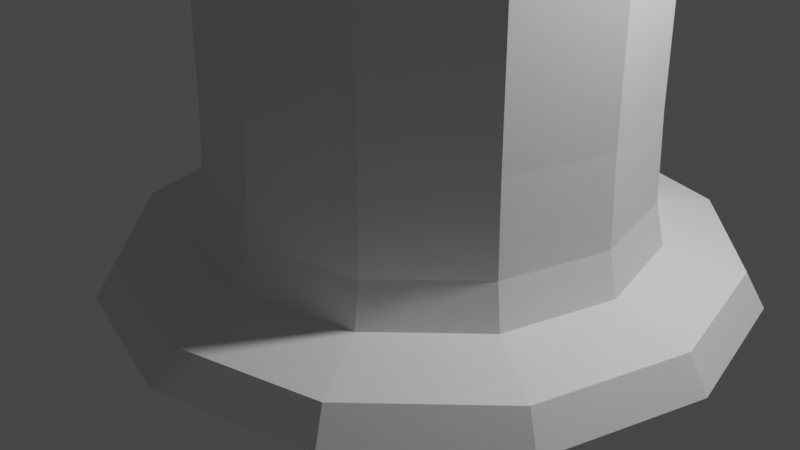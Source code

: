 # Source: pillar.blend  (saved by Blender 2.92.15; exported with 4.5.12 LTS)
import bpy
from mathutils import Matrix  # noqa: F401  (used for matrix-valued properties, if any)

bpy.ops.wm.read_factory_settings(use_empty=True)
scene = bpy.context.scene
scene.name = 'Scene'

# ---- collections
col_collection = bpy.data.collections.new('Collection'); scene.collection.children.link(col_collection)

# ---- world
world_world = bpy.data.worlds.new('World'); scene.world = world_world
world_world.use_nodes = True; world_world.node_tree.nodes.clear()
_N = world_world.node_tree.nodes; _L = world_world.node_tree.links
n0 = _N.new('ShaderNodeOutputWorld'); n0.name = 'World Output'; n0.location = (300, 300)
n1 = _N.new('ShaderNodeBackground'); n1.name = 'Background'; n1.location = (10, 300)
n1.inputs[0].default_value = (0.05088, 0.05088, 0.05088, 1.0)
_L.new(n1.outputs[0], n0.inputs[0])
n0.is_active_output = True
world_world.color = (0.05088, 0.05088, 0.05088)
world_world.use_sun_shadow = False
world_world.sun_shadow_jitter_overblur = 0.0

# ---- cameras
cam_camera = bpy.data.cameras.new('Camera')
cam_camera.clip_end = 100.0
cam_camera.ortho_scale = 7.314

# ---- lights
light_light = bpy.data.lights.new('Light', 'POINT')
light_light.transmission_factor = 0.0
light_light.energy = 1000.0
light_light.shadow_soft_size = 0.1
light_light.shadow_maximum_resolution = 0.006
light_light.use_absolute_resolution = True

# ---- meshes
me_plane = bpy.data.meshes.new('Plane')
me_plane.from_pydata([(0.0, 1.079e-09, 0.00803), (-3.189, -6.474e-10, -0.01124), (-2.991, -4.506e-08, 0.3354), (-2.229, -6.664e-08, 0.496), (-2.135, -1.242e-07, 0.9242), (-2.104, -2.415e-07, 1.797), (-2.017, 2.325e-09, 18.35), (-2.299, -5.893e-08, 18.81), (-2.438, -2.096e-06, 19.91), (-2.799, -2.109e-06, 20.02), (-2.8, -2.163e-06, 20.41), (-2.499, -2.185e-06, 20.62), (-2.801, -2.198e-06, 20.72), (-2.801, 4.182e-10, 21.06), (-2.442, -2.244e-06, 21.06), (0.003253, -1.132e-06, 21.04), (-5.395e-10, 9.344e-10, 0.00803), (-2.762, -1.595, -0.01124), (-2.591, -1.496, 0.3354), (-1.93, -1.114, 0.496), (-1.849, -1.067, 0.9242), (-1.822, -1.052, 1.797), (-1.747, -1.008, 18.35), (-1.991, -1.15, 18.81), (-2.112, -1.219, 19.91), (-2.424, -1.399, 20.02), (-2.425, -1.4, 20.41), (-2.164, -1.249, 20.62), (-2.426, -1.4, 20.72), (-2.426, -1.401, 21.06), (-2.115, -1.221, 21.06), (0.002818, 0.001626, 21.04), (-9.344e-10, 5.395e-10, 0.00803), (-1.595, -2.762, -0.01124), (-1.496, -2.591, 0.3354), (-1.114, -1.93, 0.496), (-1.067, -1.849, 0.9242), (-1.052, -1.822, 1.797), (-1.008, -1.747, 18.35), (-1.15, -1.991, 18.81), (-1.219, -2.112, 19.91), (-1.399, -2.424, 20.02), (-1.4, -2.425, 20.41), (-1.249, -2.164, 20.62), (-1.4, -2.426, 20.72), (-1.401, -2.426, 21.06), (-1.221, -2.115, 21.06), (0.001628, 0.002817, 21.04), (-1.079e-09, 0.0, 0.00803), (0.0, -3.189, -0.01124), (2.384e-07, -2.991, 0.3354), (5.96e-08, -2.229, 0.496), (2.384e-07, -2.135, 0.9242), (3.576e-07, -2.104, 1.797), (1.192e-07, -2.017, 18.35), (5.96e-08, -2.299, 18.81), (2.027e-06, -2.438, 19.91), (2.146e-06, -2.799, 20.02), (2.503e-06, -2.8, 20.41), (2.384e-06, -2.499, 20.62), (2.265e-06, -2.801, 20.72), (0.0, -2.801, 21.06), (2.384e-06, -2.442, 21.06), (1.132e-06, 0.003253, 21.04), (-9.344e-10, -5.395e-10, 0.00803), (1.595, -2.762, -0.01124), (1.496, -2.591, 0.3354), (1.114, -1.93, 0.496), (1.067, -1.849, 0.9242), (1.052, -1.822, 1.797), (1.008, -1.747, 18.35), (1.15, -1.991, 18.81), (1.219, -2.112, 19.91), (1.399, -2.424, 20.02), (1.4, -2.425, 20.41), (1.249, -2.164, 20.62), (1.4, -2.426, 20.72), (1.401, -2.426, 21.06), (1.221, -2.115, 21.06), (-0.001626, 0.002818, 21.04), (-5.395e-10, -9.344e-10, 0.00803), (2.762, -1.595, -0.01124), (2.591, -1.496, 0.3354), (1.93, -1.114, 0.496), (1.849, -1.067, 0.9242), (1.822, -1.052, 1.797), (1.747, -1.008, 18.35), (1.991, -1.15, 18.81), (2.112, -1.219, 19.91), (2.424, -1.399, 20.02), (2.425, -1.4, 20.41), (2.164, -1.249, 20.62), (2.426, -1.4, 20.72), (2.426, -1.401, 21.06), (2.115, -1.221, 21.06), (-0.002817, 0.001628, 21.04), (0.0, -1.079e-09, 0.00803), (3.189, 0.0, -0.01124), (2.991, 4.768e-07, 0.3354), (2.229, 1.192e-07, 0.496), (2.135, 2.98e-07, 0.9242), (2.104, 5.364e-07, 1.797), (2.017, 2.384e-07, 18.35), (2.299, 0.0, 18.81), (2.438, 2.027e-06, 19.91), (2.799, 2.503e-06, 20.02), (2.8, 2.503e-06, 20.41), (2.499, 2.503e-06, 20.62), (2.801, 2.265e-06, 20.72), (2.801, 0.0, 21.06), (2.442, 2.384e-06, 21.06), (-0.003253, 1.132e-06, 21.04), (5.395e-10, -9.344e-10, 0.00803), (2.762, 1.595, -0.01124), (2.591, 1.496, 0.3354), (1.93, 1.114, 0.496), (1.849, 1.067, 0.9242), (1.822, 1.052, 1.797), (1.747, 1.008, 18.35), (1.991, 1.15, 18.81), (2.112, 1.219, 19.91), (2.424, 1.399, 20.02), (2.425, 1.4, 20.41), (2.164, 1.249, 20.62), (2.426, 1.4, 20.72), (2.426, 1.401, 21.06), (2.115, 1.221, 21.06), (-0.002818, -0.001626, 21.04), (9.344e-10, -5.395e-10, 0.00803), (1.595, 2.762, -0.01124), (1.496, 2.591, 0.3354), (1.114, 1.93, 0.496), (1.067, 1.849, 0.9242), (1.052, 1.822, 1.797), (1.008, 1.747, 18.35), (1.15, 1.991, 18.81), (1.219, 2.112, 19.91), (1.399, 2.424, 20.02), (1.4, 2.425, 20.41), (1.249, 2.164, 20.62), (1.4, 2.426, 20.72), (1.401, 2.426, 21.06), (1.221, 2.115, 21.06), (-0.001628, -0.002817, 21.04), (1.079e-09, 0.0, 0.00803), (0.0, 3.189, -0.01124), (-4.768e-07, 2.991, 0.3354), (-2.384e-07, 2.229, 0.496), (-2.98e-07, 2.135, 0.9242), (-5.364e-07, 2.104, 1.797), (-4.172e-07, 2.017, 18.35), (0.0, 2.299, 18.81), (-2.027e-06, 2.438, 19.91), (-2.503e-06, 2.799, 20.02), (-2.503e-06, 2.8, 20.41), (-2.503e-06, 2.499, 20.62), (-2.503e-06, 2.801, 20.72), (0.0, 2.801, 21.06), (-2.384e-06, 2.442, 21.06), (-1.131e-06, -0.003253, 21.04), (9.344e-10, 5.395e-10, 0.00803), (-1.595, 2.762, -0.01124), (-1.496, 2.591, 0.3354), (-1.114, 1.93, 0.496), (-1.067, 1.849, 0.9242), (-1.052, 1.822, 1.797), (-1.008, 1.747, 18.35), (-1.15, 1.991, 18.81), (-1.219, 2.112, 19.91), (-1.399, 2.424, 20.02), (-1.4, 2.425, 20.41), (-1.249, 2.164, 20.62), (-1.4, 2.426, 20.72), (-1.401, 2.426, 21.06), (-1.221, 2.115, 21.06), (0.001626, -0.002818, 21.04), (5.395e-10, 9.344e-10, 0.00803), (-2.762, 1.595, -0.01124), (-2.591, 1.496, 0.3354), (-1.93, 1.114, 0.496), (-1.849, 1.067, 0.9242), (-1.822, 1.052, 1.797), (-1.747, 1.008, 18.35), (-1.991, 1.15, 18.81), (-2.112, 1.219, 19.91), (-2.424, 1.399, 20.02), (-2.425, 1.4, 20.41), (-2.164, 1.249, 20.62), (-2.426, 1.4, 20.72), (-2.426, 1.401, 21.06), (-2.115, 1.221, 21.06), (0.002817, -0.001628, 21.04)], [], [(9, 10, 26, 25), (2, 3, 19, 18), (10, 11, 27, 26), (3, 4, 20, 19), (11, 12, 28, 27), (4, 5, 21, 20), (12, 13, 29, 28), (5, 6, 22, 21), (13, 14, 30, 29), (6, 7, 23, 22), (14, 15, 31, 30), (7, 8, 24, 23), (0, 1, 17, 16), (8, 9, 25, 24), (1, 2, 18, 17), (17, 18, 34, 33), (25, 26, 42, 41), (18, 19, 35, 34), (26, 27, 43, 42), (19, 20, 36, 35), (27, 28, 44, 43), (20, 21, 37, 36), (28, 29, 45, 44), (21, 22, 38, 37), (29, 30, 46, 45), (22, 23, 39, 38), (30, 31, 47, 46), (23, 24, 40, 39), (16, 17, 33, 32), (24, 25, 41, 40), (39, 40, 56, 55), (32, 33, 49, 48), (40, 41, 57, 56), (33, 34, 50, 49), (41, 42, 58, 57), (34, 35, 51, 50), (42, 43, 59, 58), (35, 36, 52, 51), (43, 44, 60, 59), (36, 37, 53, 52), (44, 45, 61, 60), (37, 38, 54, 53), (45, 46, 62, 61), (38, 39, 55, 54), (46, 47, 63, 62), (61, 62, 78, 77), (54, 55, 71, 70), (62, 63, 79, 78), (55, 56, 72, 71), (48, 49, 65, 64), (56, 57, 73, 72), (49, 50, 66, 65), (57, 58, 74, 73), (50, 51, 67, 66), (58, 59, 75, 74), (51, 52, 68, 67), (59, 60, 76, 75), (52, 53, 69, 68), (60, 61, 77, 76), (53, 54, 70, 69), (76, 77, 93, 92), (69, 70, 86, 85), (77, 78, 94, 93), (70, 71, 87, 86), (78, 79, 95, 94), (71, 72, 88, 87), (64, 65, 81, 80), (72, 73, 89, 88), (65, 66, 82, 81), (73, 74, 90, 89), (66, 67, 83, 82), (74, 75, 91, 90), (67, 68, 84, 83), (75, 76, 92, 91), (68, 69, 85, 84), (83, 84, 100, 99), (91, 92, 108, 107), (84, 85, 101, 100), (92, 93, 109, 108), (85, 86, 102, 101), (93, 94, 110, 109), (86, 87, 103, 102), (94, 95, 111, 110), (87, 88, 104, 103), (80, 81, 97, 96), (88, 89, 105, 104), (81, 82, 98, 97), (89, 90, 106, 105), (82, 83, 99, 98), (90, 91, 107, 106), (105, 106, 122, 121), (98, 99, 115, 114), (106, 107, 123, 122), (99, 100, 116, 115), (107, 108, 124, 123), (100, 101, 117, 116), (108, 109, 125, 124), (101, 102, 118, 117), (109, 110, 126, 125), (102, 103, 119, 118), (110, 111, 127, 126), (103, 104, 120, 119), (96, 97, 113, 112), (104, 105, 121, 120), (97, 98, 114, 113), (112, 113, 129, 128), (120, 121, 137, 136), (113, 114, 130, 129), (121, 122, 138, 137), (114, 115, 131, 130), (122, 123, 139, 138), (115, 116, 132, 131), (123, 124, 140, 139), (116, 117, 133, 132), (124, 125, 141, 140), (117, 118, 134, 133), (125, 126, 142, 141), (118, 119, 135, 134), (126, 127, 143, 142), (119, 120, 136, 135), (134, 135, 151, 150), (142, 143, 159, 158), (135, 136, 152, 151), (128, 129, 145, 144), (136, 137, 153, 152), (129, 130, 146, 145), (137, 138, 154, 153), (130, 131, 147, 146), (138, 139, 155, 154), (131, 132, 148, 147), (139, 140, 156, 155), (132, 133, 149, 148), (140, 141, 157, 156), (133, 134, 150, 149), (141, 142, 158, 157), (156, 157, 173, 172), (149, 150, 166, 165), (157, 158, 174, 173), (150, 151, 167, 166), (158, 159, 175, 174), (151, 152, 168, 167), (144, 145, 161, 160), (152, 153, 169, 168), (145, 146, 162, 161), (153, 154, 170, 169), (146, 147, 163, 162), (154, 155, 171, 170), (147, 148, 164, 163), (155, 156, 172, 171), (148, 149, 165, 164), (171, 172, 188, 187), (164, 165, 181, 180), (172, 173, 189, 188), (165, 166, 182, 181), (173, 174, 190, 189), (166, 167, 183, 182), (174, 175, 191, 190), (167, 168, 184, 183), (160, 161, 177, 176), (168, 169, 185, 184), (161, 162, 178, 177), (169, 170, 186, 185), (162, 163, 179, 178), (170, 171, 187, 186), (163, 164, 180, 179), (178, 179, 3, 2), (186, 187, 11, 10), (179, 180, 4, 3), (187, 188, 12, 11), (180, 181, 5, 4), (188, 189, 13, 12), (181, 182, 6, 5), (189, 190, 14, 13), (182, 183, 7, 6), (190, 191, 15, 14), (183, 184, 8, 7), (176, 177, 1, 0), (184, 185, 9, 8), (177, 178, 2, 1), (185, 186, 10, 9)])
_uv = me_plane.uv_layers.new(name='UVMap')
_uv.uv.foreach_set('vector', [0.0, 0.0, 0.0, 0.0, 0.0, 0.0, 0.0, 0.0, 0.0, 0.0, 0.0, 0.0, 0.0, 0.0, 0.0, 0.0, 0.0, 0.0, 0.0, 0.0, 0.0, 0.0, 0.0, 0.0, 0.0, 0.0, 0.0, 0.0, 0.0, 0.0, 0.0, 0.0, 0.0, 0.0, 0.0, 0.0, 0.0, 0.0, 0.0, 0.0, 0.0, 0.0, 0.0, 0.0, 0.0, 0.0, 0.0, 0.0, 0.0, 0.0, 0.0, 0.0, 0.0, 0.0, 0.0, 0.0, 0.0, 0.0, 0.0, 0.0, 0.0, 0.0, 0.0, 0.0, 0.0, 0.0, 0.0, 0.0, 0.0, 0.0, 0.0, 0.0, 0.0, 0.0, 0.0, 0.0, 0.0, 0.0, 0.0, 0.0, 0.0, 0.0, 0.0, 0.0, 0.0, 0.0, 0.0, 0.0, 0.0, 0.0, 0.0, 0.0, 0.0, 0.0, 0.0, 0.0, 0.0, 0.0, 0.0, 0.0, 0.0, 0.0, 0.0, 0.0, 0.0, 0.0, 0.0, 0.0, 0.0, 0.0, 0.0, 0.0, 0.0, 0.0, 0.0, 0.0, 0.0, 0.0, 0.0, 0.0, 0.0, 0.0, 0.0, 0.0, 0.0, 0.0, 0.0, 0.0, 0.0, 0.0, 0.0, 0.0, 0.0, 0.0, 0.0, 0.0, 0.0, 0.0, 0.0, 0.0, 0.0, 0.0, 0.0, 0.0, 0.0, 0.0, 0.0, 0.0, 0.0, 0.0, 0.0, 0.0, 0.0, 0.0, 0.0, 0.0, 0.0, 0.0, 0.0, 0.0, 0.0, 0.0, 0.0, 0.0, 0.0, 0.0, 0.0, 0.0, 0.0, 0.0, 0.0, 0.0, 0.0, 0.0, 0.0, 0.0, 0.0, 0.0, 0.0, 0.0, 0.0, 0.0, 0.0, 0.0, 0.0, 0.0, 0.0, 0.0, 0.0, 0.0, 0.0, 0.0, 0.0, 0.0, 0.0, 0.0, 0.0, 0.0, 0.0, 0.0, 0.0, 0.0, 0.0, 0.0, 0.0, 0.0, 0.0, 0.0, 0.0, 0.0, 0.0, 0.0, 0.0, 0.0, 0.0, 0.0, 0.0, 0.0, 0.0, 0.0, 0.0, 0.0, 0.0, 0.0, 0.0, 0.0, 0.0, 0.0, 0.0, 0.0, 0.0, 0.0, 0.0, 0.0, 0.0, 0.0, 0.0, 0.0, 0.0, 0.0, 0.0, 0.0, 0.0, 0.0, 0.0, 0.0, 0.0, 0.0, 0.0, 0.0, 0.0, 0.0, 0.0, 0.0, 0.0, 0.0, 0.0, 0.0, 0.0, 0.0, 0.0, 0.0, 0.0, 0.0, 0.0, 0.0, 0.0, 0.0, 0.0, 0.0, 0.0, 0.0, 0.0, 0.0, 0.0, 0.0, 0.0, 0.0, 0.0, 0.0, 0.0, 0.0, 0.0, 0.0, 0.0, 0.0, 0.0, 0.0, 0.0, 0.0, 0.0, 0.0, 0.0, 0.0, 0.0, 0.0, 0.0, 0.0, 0.0, 0.0, 0.0, 0.0, 0.0, 0.0, 0.0, 0.0, 0.0, 0.0, 0.0, 0.0, 0.0, 0.0, 0.0, 0.0, 0.0, 0.0, 0.0, 0.0, 0.0, 0.0, 0.0, 0.0, 0.0, 0.0, 0.0, 0.0, 0.0, 0.0, 0.0, 0.0, 0.0, 0.0, 0.0, 0.0, 0.0, 0.0, 0.0, 0.0, 0.0, 0.0, 0.0, 0.0, 0.0, 0.0, 0.0, 0.0, 0.0, 0.0, 0.0, 0.0, 0.0, 0.0, 0.0, 0.0, 0.0, 0.0, 0.0, 0.0, 0.0, 0.0, 0.0, 0.0, 0.0, 0.0, 0.0, 0.0, 0.0, 0.0, 0.0, 0.0, 0.0, 0.0, 0.0, 0.0, 0.0, 0.0, 0.0, 0.0, 0.0, 0.0, 0.0, 0.0, 0.0, 0.0, 0.0, 0.0, 0.0, 0.0, 0.0, 0.0, 0.0, 0.0, 0.0, 0.0, 0.0, 0.0, 0.0, 0.0, 0.0, 0.0, 0.0, 0.0, 0.0, 0.0, 0.0, 0.0, 0.0, 0.0, 0.0, 0.0, 0.0, 0.0, 0.0, 0.0, 0.0, 0.0, 0.0, 0.0, 0.0, 0.0, 0.0, 0.0, 0.0, 0.0, 0.0, 0.0, 0.0, 0.0, 0.0, 0.0, 0.0, 0.0, 0.0, 0.0, 0.0, 0.0, 0.0, 0.0, 0.0, 0.0, 0.0, 0.0, 0.0, 0.0, 0.0, 0.0, 0.0, 0.0, 0.0, 0.0, 0.0, 0.0, 0.0, 0.0, 0.0, 0.0, 0.0, 0.0, 0.0, 0.0, 0.0, 0.0, 0.0, 0.0, 0.0, 0.0, 0.0, 0.0, 0.0, 0.0, 0.0, 0.0, 0.0, 0.0, 0.0, 0.0, 0.0, 0.0, 0.0, 0.0, 0.0, 0.0, 0.0, 0.0, 0.0, 0.0, 0.0, 0.0, 0.0, 0.0, 0.0, 0.0, 0.0, 0.0, 0.0, 0.0, 0.0, 0.0, 0.0, 0.0, 0.0, 0.0, 0.0, 0.0, 0.0, 0.0, 0.0, 0.0, 0.0, 0.0, 0.0, 0.0, 0.0, 0.0, 0.0, 0.0, 0.0, 0.0, 0.0, 0.0, 0.0, 0.0, 0.0, 0.0, 0.0, 0.0, 0.0, 0.0, 0.0, 0.0, 0.0, 0.0, 0.0, 0.0, 0.0, 0.0, 0.0, 0.0, 0.0, 0.0, 0.0, 0.0, 0.0, 0.0, 0.0, 0.0, 0.0, 0.0, 0.0, 0.0, 0.0, 0.0, 0.0, 0.0, 0.0, 0.0, 0.0, 0.0, 0.0, 0.0, 0.0, 0.0, 0.0, 0.0, 0.0, 0.0, 0.0, 0.0, 0.0, 0.0, 0.0, 0.0, 0.0, 0.0, 0.0, 0.0, 0.0, 0.0, 0.0, 0.0, 0.0, 0.0, 0.0, 0.0, 0.0, 0.0, 0.0, 0.0, 0.0, 0.0, 0.0, 0.0, 0.0, 0.0, 0.0, 0.0, 0.0, 0.0, 0.0, 0.0, 0.0, 0.0, 0.0, 0.0, 0.0, 0.0, 0.0, 0.0, 0.0, 0.0, 0.0, 0.0, 0.0, 0.0, 0.0, 0.0, 0.0, 0.0, 0.0, 0.0, 0.0, 0.0, 0.0, 0.0, 0.0, 0.0, 0.0, 0.0, 0.0, 0.0, 0.0, 0.0, 0.0, 0.0, 0.0, 0.0, 0.0, 0.0, 0.0, 0.0, 0.0, 0.0, 0.0, 0.0, 0.0, 0.0, 0.0, 0.0, 0.0, 0.0, 0.0, 0.0, 0.0, 0.0, 0.0, 0.0, 0.0, 0.0, 0.0, 0.0, 0.0, 0.0, 0.0, 0.0, 0.0, 0.0, 0.0, 0.0, 0.0, 0.0, 0.0, 0.0, 0.0, 0.0, 0.0, 0.0, 0.0, 0.0, 0.0, 0.0, 0.0, 0.0, 0.0, 0.0, 0.0, 0.0, 0.0, 0.0, 0.0, 0.0, 0.0, 0.0, 0.0, 0.0, 0.0, 0.0, 0.0, 0.0, 0.0, 0.0, 0.0, 0.0, 0.0, 0.0, 0.0, 0.0, 0.0, 0.0, 0.0, 0.0, 0.0, 0.0, 0.0, 0.0, 0.0, 0.0, 0.0, 0.0, 0.0, 0.0, 0.0, 0.0, 0.0, 0.0, 0.0, 0.0, 0.0, 0.0, 0.0, 0.0, 0.0, 0.0, 0.0, 0.0, 0.0, 0.0, 0.0, 0.0, 0.0, 0.0, 0.0, 0.0, 0.0, 0.0, 0.0, 0.0, 0.0, 0.0, 0.0, 0.0, 0.0, 0.0, 0.0, 0.0, 0.0, 0.0, 0.0, 0.0, 0.0, 0.0, 0.0, 0.0, 0.0, 0.0, 0.0, 0.0, 0.0, 0.0, 0.0, 0.0, 0.0, 0.0, 0.0, 0.0, 0.0, 0.0, 0.0, 0.0, 0.0, 0.0, 0.0, 0.0, 0.0, 0.0, 0.0, 0.0, 0.0, 0.0, 0.0, 0.0, 0.0, 0.0, 0.0, 0.0, 0.0, 0.0, 0.0, 0.0, 0.0, 0.0, 0.0, 0.0, 0.0, 0.0, 0.0, 0.0, 0.0, 0.0, 0.0, 0.0, 0.0, 0.0, 0.0, 0.0, 0.0, 0.0, 0.0, 0.0, 0.0, 0.0, 0.0, 0.0, 0.0, 0.0, 0.0, 0.0, 0.0, 0.0, 0.0, 0.0, 0.0, 0.0, 0.0, 0.0, 0.0, 0.0, 0.0, 0.0, 0.0, 0.0, 0.0, 0.0, 0.0, 0.0, 0.0, 0.0, 0.0, 0.0, 0.0, 0.0, 0.0, 0.0, 0.0, 0.0, 0.0, 0.0, 0.0, 0.0, 0.0, 0.0, 0.0, 0.0, 0.0, 0.0, 0.0, 0.0, 0.0, 0.0, 0.0, 0.0, 0.0, 0.0, 0.0, 0.0, 0.0, 0.0, 0.0, 0.0, 0.0, 0.0, 0.0, 0.0, 0.0, 0.0, 0.0, 0.0, 0.0, 0.0, 0.0, 0.0, 0.0, 0.0, 0.0, 0.0, 0.0, 0.0, 0.0, 0.0, 0.0, 0.0, 0.0, 0.0, 0.0, 0.0, 0.0, 0.0, 0.0, 0.0, 0.0, 0.0, 0.0, 0.0, 0.0, 0.0, 0.0, 0.0, 0.0, 0.0, 0.0, 0.0, 0.0, 0.0, 0.0, 0.0, 0.0, 0.0, 0.0, 0.0, 0.0, 0.0, 0.0, 0.0, 0.0, 0.0, 0.0, 0.0, 0.0, 0.0, 0.0, 0.0, 0.0, 0.0, 0.0, 0.0, 0.0, 0.0, 0.0, 0.0, 0.0, 0.0, 0.0, 0.0, 0.0, 0.0, 0.0, 0.0, 0.0, 0.0, 0.0, 0.0, 0.0, 0.0, 0.0, 0.0, 0.0, 0.0, 0.0, 0.0, 0.0, 0.0, 0.0, 0.0, 0.0, 0.0, 0.0, 0.0, 0.0, 0.0, 0.0, 0.0, 0.0, 0.0, 0.0, 0.0, 0.0, 0.0, 0.0, 0.0, 0.0, 0.0, 0.0, 0.0, 0.0, 0.0, 0.0, 0.0, 0.0, 0.0, 0.0, 0.0, 0.0, 0.0, 0.0, 0.0, 0.0, 0.0, 0.0, 0.0, 0.0, 0.0, 0.0, 0.0, 0.0, 0.0, 0.0, 0.0, 0.0, 0.0, 0.0, 0.0, 0.0, 0.0, 0.0, 0.0, 0.0, 0.0, 0.0, 0.0, 0.0, 0.0, 0.0, 0.0, 0.0, 0.0, 0.0, 0.0, 0.0, 0.0, 0.0, 0.0, 0.0, 0.0, 0.0, 0.0, 0.0, 0.0, 0.0, 0.0, 0.0, 0.0, 0.0, 0.0, 0.0, 0.0, 0.0, 0.0, 0.0, 0.0, 0.0, 0.0, 0.0, 0.0, 0.0, 0.0, 0.0, 0.0, 0.0, 0.0, 0.0, 0.0, 0.0, 0.0, 0.0, 0.0, 0.0, 0.0, 0.0, 0.0, 0.0, 0.0, 0.0, 0.0, 0.0, 0.0, 0.0, 0.0, 0.0, 0.0, 0.0, 0.0, 0.0, 0.0, 0.0, 0.0, 0.0, 0.0, 0.0, 0.0, 0.0, 0.0, 0.0, 0.0, 0.0, 0.0, 0.0, 0.0, 0.0, 0.0, 0.0, 0.0, 0.0, 0.0, 0.0, 0.0, 0.0, 0.0, 0.0, 0.0, 0.0, 0.0, 0.0, 0.0, 0.0, 0.0, 0.0, 0.0, 0.0, 0.0, 0.0, 0.0, 0.0, 0.0, 0.0, 0.0, 0.0, 0.0, 0.0, 0.0, 0.0, 0.0, 0.0, 0.0, 0.0, 0.0, 0.0, 0.0, 0.0, 0.0, 0.0, 0.0, 0.0, 0.0, 0.0, 0.0, 0.0, 0.0, 0.0, 0.0, 0.0, 0.0, 0.0, 0.0, 0.0, 0.0, 0.0, 0.0, 0.0, 0.0, 0.0, 0.0, 0.0, 0.0, 0.0, 0.0, 0.0, 0.0, 0.0, 0.0, 0.0, 0.0, 0.0, 0.0, 0.0, 0.0, 0.0, 0.0, 0.0, 0.0, 0.0, 0.0, 0.0, 0.0, 0.0, 0.0, 0.0, 0.0, 0.0, 0.0, 0.0, 0.0, 0.0, 0.0, 0.0, 0.0, 0.0, 0.0, 0.0, 0.0, 0.0, 0.0, 0.0, 0.0, 0.0, 0.0, 0.0, 0.0, 0.0, 0.0, 0.0, 0.0, 0.0, 0.0, 0.0, 0.0, 0.0, 0.0, 0.0, 0.0, 0.0, 0.0, 0.0, 0.0, 0.0, 0.0, 0.0, 0.0, 0.0, 0.0, 0.0, 0.0, 0.0, 0.0, 0.0, 0.0, 0.0, 0.0, 0.0, 0.0, 0.0, 0.0, 0.0, 0.0, 0.0, 0.0, 0.0, 0.0, 0.0, 0.0, 0.0, 0.0, 0.0, 0.0, 0.0, 0.0, 0.0, 0.0, 0.0, 0.0, 0.0, 0.0, 0.0, 0.0, 0.0, 0.0, 0.0, 0.0, 0.0, 0.0, 0.0, 0.0, 0.0, 0.0, 0.0, 0.0, 0.0, 0.0, 0.0, 0.0, 0.0, 0.0, 0.0, 0.0, 0.0, 0.0, 0.0, 0.0, 0.0, 0.0, 0.0, 0.0, 0.0, 0.0, 0.0, 0.0, 0.0, 0.0, 0.0, 0.0, 0.0, 0.0, 0.0, 0.0, 0.0, 0.0, 0.0, 0.0, 0.0, 0.0, 0.0, 0.0, 0.0, 0.0, 0.0, 0.0, 0.0, 0.0, 0.0, 0.0, 0.0, 0.0, 0.0, 0.0, 0.0, 0.0, 0.0, 0.0, 0.0, 0.0, 0.0, 0.0, 0.0, 0.0, 0.0, 0.0, 0.0, 0.0, 0.0, 0.0, 0.0, 0.0, 0.0, 0.0, 0.0, 0.0, 0.0, 0.0, 0.0, 0.0, 0.0, 0.0, 0.0, 0.0, 0.0, 0.0, 0.0, 0.0, 0.0, 0.0, 0.0, 0.0, 0.0, 0.0, 0.0, 0.0, 0.0, 0.0, 0.0, 0.0, 0.0, 0.0, 0.0, 0.0, 0.0, 0.0, 0.0, 0.0, 0.0, 0.0, 0.0, 0.0, 0.0, 0.0, 0.0, 0.0, 0.0, 0.0, 0.0, 0.0, 0.0, 0.0, 0.0, 0.0, 0.0, 0.0, 0.0, 0.0, 0.0, 0.0, 0.0, 0.0, 0.0, 0.0, 0.0, 0.0, 0.0, 0.0, 0.0, 0.0, 0.0, 0.0, 0.0, 0.0, 0.0, 0.0, 0.0, 0.0, 0.0, 0.0, 0.0, 0.0, 0.0, 0.0, 0.0, 0.0, 0.0, 0.0, 0.0, 0.0, 0.0, 0.0])
me_plane.use_remesh_fix_poles = True
me_plane.use_remesh_preserve_attributes = False
me_plane.use_mirror_vertex_groups = False
me_plane.update()

# ---- objects
ob_light = bpy.data.objects.new('Light', light_light)
ob_camera = bpy.data.objects.new('Camera', cam_camera)
ob_pillar = bpy.data.objects.new('Pillar', me_plane)

# ---- transforms, parenting, visibility, modifiers, constraints
ob_light.location = (4.076, 1.005, 5.904)
ob_light.rotation_euler = (0.6503, 0.05522, 1.866)
ob_light.lock_rotations_4d = False
ob_light.empty_display_type = 'ARROWS'
ob_light.color = (0.0, 0.0, 0.0, 0.0)
ob_light.lineart.crease_threshold = 0.0
ob_camera.location = (7.359, -6.926, 4.958)
ob_camera.rotation_euler = (1.109, 0.0, 0.8149)
ob_camera.lock_rotations_4d = False
ob_camera.empty_display_type = 'ARROWS'
ob_camera.color = (0.0, 0.0, 0.0, 0.0)
ob_camera.display_type = 'WIRE'
ob_camera.lineart.crease_threshold = 0.0
ob_pillar.location = (0.4983, -0.07357, -0.2517)
ob_pillar.lineart.crease_threshold = 0.0

# ---- collection membership
col_collection.objects.link(ob_light)
col_collection.objects.link(ob_camera)
col_collection.objects.link(ob_pillar)

# ---- scene / render settings (as saved in the file)
scene.camera = ob_camera
scene.frame_start = 1; scene.frame_end = 250; scene.frame_set(1)
scene.render.engine = 'BLENDER_EEVEE_NEXT'
scene.cycles.use_denoising = False
scene.cycles.samples = 128
scene.cycles.sampling_pattern = 'TABULATED_SOBOL'
scene.cycles.use_adaptive_sampling = False
scene.cycles.use_light_tree = False
scene.view_settings.view_transform = 'Filmic'
bpy.context.view_layer.update()
